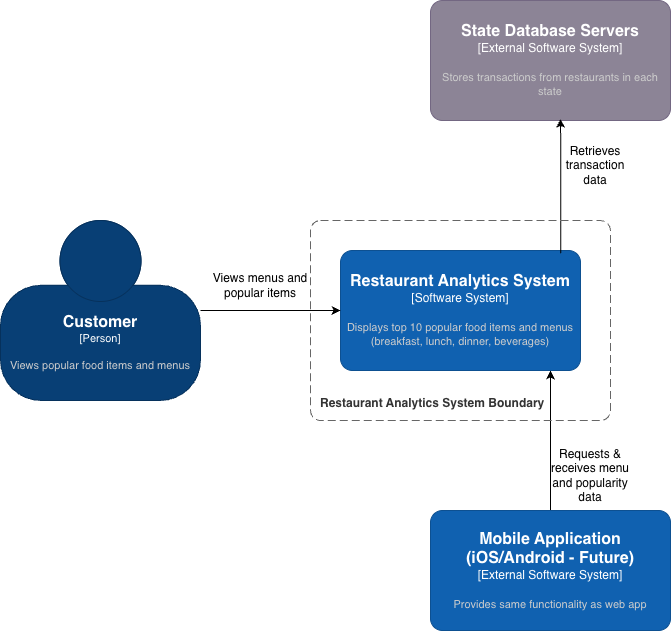

The diagram above was exported from draw.io. Its source (the exported page's mxGraphModel, read from the mxfile embedded in the PNG):
<mxGraphModel dx="1099" dy="758" grid="1" gridSize="10" guides="1" tooltips="1" connect="1" arrows="1" fold="1" page="1" pageScale="1" pageWidth="850" pageHeight="1100" math="0" shadow="0">
  <root>
    <mxCell id="0" />
    <mxCell id="1" parent="0" />
    <object placeholders="1" c4Name="Customer" c4Description="Views popular food items and menus" label="&lt;font style=&quot;font-size: 16px&quot;&gt;&lt;b&gt;%c4Name%&lt;/b&gt;&lt;/font&gt;&lt;div&gt;[%c4Type%]&lt;/div&gt;&lt;br&gt;&lt;div&gt;&lt;font style=&quot;font-size: 11px&quot;&gt;&lt;font color=&quot;#cccccc&quot;&gt;%c4Description%&lt;/font&gt;&lt;/div&gt;" c4Type="Person" id="kU5kkhtdCMgGtSn9bgkH-4">
      <mxCell parent="1" style="html=1;fontSize=11;dashed=0;whiteSpace=wrap;fillColor=#083F75;strokeColor=#06315C;fontColor=#ffffff;shape=mxgraph.c4.person2;align=center;metaEdit=1;points=[[0.5,0,0],[1,0.5,0],[1,0.75,0],[0.75,1,0],[0.5,1,0],[0.25,1,0],[0,0.75,0],[0,0.5,0]];resizable=0;" vertex="1">
        <mxGeometry height="180" width="200" x="120" y="240" as="geometry" />
      </mxCell>
    </object>
    <object placeholders="1" c4Name="State Database Servers" c4Type="External Software System" c4Description="Stores transactions from restaurants in each state" label="&lt;font style=&quot;font-size: 16px&quot;&gt;&lt;b&gt;%c4Name%&lt;/b&gt;&lt;/font&gt;&lt;div&gt;[%c4Type%]&lt;/div&gt;&lt;br&gt;&lt;div&gt;&lt;font style=&quot;font-size: 11px&quot;&gt;&lt;font color=&quot;#cccccc&quot;&gt;%c4Description%&lt;/font&gt;&lt;/div&gt;" id="kU5kkhtdCMgGtSn9bgkH-6">
      <mxCell parent="1" style="rounded=1;whiteSpace=wrap;html=1;labelBackgroundColor=none;fillColor=#8C8496;fontColor=#ffffff;align=center;arcSize=10;strokeColor=#736782;metaEdit=1;resizable=0;points=[[0.25,0,0],[0.5,0,0],[0.75,0,0],[1,0.25,0],[1,0.5,0],[1,0.75,0],[0.75,1,0],[0.5,1,0],[0.25,1,0],[0,0.75,0],[0,0.5,0],[0,0.25,0]];" vertex="1">
        <mxGeometry height="120" width="240" x="550" y="20" as="geometry" />
      </mxCell>
    </object>
    <mxCell id="kU5kkhtdCMgGtSn9bgkH-42" edge="1" parent="1" source="kU5kkhtdCMgGtSn9bgkH-7" style="edgeStyle=orthogonalEdgeStyle;rounded=0;orthogonalLoop=1;jettySize=auto;html=1;exitX=0.5;exitY=0;exitDx=0;exitDy=0;exitPerimeter=0;">
      <mxGeometry relative="1" as="geometry">
        <mxPoint x="670" y="390" as="targetPoint" />
      </mxGeometry>
    </mxCell>
    <object placeholders="1" c4Name="Mobile Application (iOS/Android - Future)" c4Type="External Software System" c4Description="Provides same functionality as web app" label="&lt;font style=&quot;font-size: 16px&quot;&gt;&lt;b&gt;%c4Name%&lt;/b&gt;&lt;/font&gt;&lt;div&gt;[%c4Type%]&lt;/div&gt;&lt;br&gt;&lt;div&gt;&lt;font style=&quot;font-size: 11px&quot;&gt;&lt;font color=&quot;#cccccc&quot;&gt;%c4Description%&lt;/font&gt;&lt;/div&gt;" id="kU5kkhtdCMgGtSn9bgkH-7">
      <mxCell parent="1" style="rounded=1;whiteSpace=wrap;html=1;labelBackgroundColor=none;fillColor=#1061B0;fontColor=#ffffff;align=center;arcSize=10;strokeColor=#0D5091;metaEdit=1;resizable=0;points=[[0.25,0,0],[0.5,0,0],[0.75,0,0],[1,0.25,0],[1,0.5,0],[1,0.75,0],[0.75,1,0],[0.5,1,0],[0.25,1,0],[0,0.75,0],[0,0.5,0],[0,0.25,0]];" vertex="1">
        <mxGeometry height="120" width="240" x="550" y="530" as="geometry" />
      </mxCell>
    </object>
    <mxCell id="kU5kkhtdCMgGtSn9bgkH-17" parent="1" style="text;html=1;whiteSpace=wrap;strokeColor=none;fillColor=none;align=center;verticalAlign=middle;rounded=0;" value="&lt;p class=&quot;p1&quot;&gt;Views menus and popular items&lt;/p&gt;" vertex="1">
      <mxGeometry height="30" width="120" x="320" y="290" as="geometry" />
    </mxCell>
    <mxCell id="kU5kkhtdCMgGtSn9bgkH-19" parent="1" style="text;html=1;whiteSpace=wrap;strokeColor=none;fillColor=none;align=center;verticalAlign=middle;rounded=0;" value="&lt;p class=&quot;p1&quot;&gt;&lt;span style=&quot;background-color: transparent; color: light-dark(rgb(0, 0, 0), rgb(255, 255, 255));&quot;&gt;Retrieves transaction data&lt;/span&gt;&lt;/p&gt;" vertex="1">
      <mxGeometry height="30" width="70" x="680" y="170" as="geometry" />
    </mxCell>
    <mxCell id="kU5kkhtdCMgGtSn9bgkH-20" parent="1" style="text;html=1;whiteSpace=wrap;strokeColor=none;fillColor=none;align=center;verticalAlign=middle;rounded=0;" value="&lt;p class=&quot;p1&quot;&gt;Requests&amp;nbsp;&lt;span style=&quot;background-color: transparent; color: light-dark(rgb(0, 0, 0), rgb(255, 255, 255));&quot;&gt;&amp;amp; receives&lt;/span&gt;&lt;span style=&quot;background-color: transparent; color: light-dark(rgb(0, 0, 0), rgb(255, 255, 255));&quot;&gt;&amp;nbsp;menu and popularity data&lt;/span&gt;&lt;/p&gt;" vertex="1">
      <mxGeometry height="30" width="60" x="680" y="480" as="geometry" />
    </mxCell>
    <object placeholders="1" c4Name="Restaurant Analytics System" c4Type="Software System" c4Description="Displays top 10 popular food items and menus (breakfast, lunch, dinner, beverages)" label="&lt;font style=&quot;font-size: 16px&quot;&gt;&lt;b&gt;%c4Name%&lt;/b&gt;&lt;/font&gt;&lt;div&gt;[%c4Type%]&lt;/div&gt;&lt;br&gt;&lt;div&gt;&lt;font style=&quot;font-size: 11px&quot;&gt;&lt;font color=&quot;#cccccc&quot;&gt;%c4Description%&lt;/font&gt;&lt;/div&gt;" id="kU5kkhtdCMgGtSn9bgkH-28">
      <mxCell parent="1" style="rounded=1;whiteSpace=wrap;html=1;labelBackgroundColor=none;fillColor=#1061B0;fontColor=#ffffff;align=center;arcSize=10;strokeColor=#0D5091;metaEdit=1;resizable=0;points=[[0.25,0,0],[0.5,0,0],[0.75,0,0],[1,0.25,0],[1,0.5,0],[1,0.75,0],[0.75,1,0],[0.5,1,0],[0.25,1,0],[0,0.75,0],[0,0.5,0],[0,0.25,0]];" vertex="1">
        <mxGeometry height="120" width="240" x="460" y="270" as="geometry" />
      </mxCell>
    </object>
    <mxCell id="kU5kkhtdCMgGtSn9bgkH-29" edge="1" parent="1" source="kU5kkhtdCMgGtSn9bgkH-4" style="edgeStyle=orthogonalEdgeStyle;rounded=0;orthogonalLoop=1;jettySize=auto;html=1;exitX=1;exitY=0.5;exitDx=0;exitDy=0;exitPerimeter=0;">
      <mxGeometry relative="1" as="geometry">
        <mxPoint x="460" y="330" as="targetPoint" />
      </mxGeometry>
    </mxCell>
    <mxCell id="kU5kkhtdCMgGtSn9bgkH-33" edge="1" parent="1" source="kU5kkhtdCMgGtSn9bgkH-28" style="edgeStyle=orthogonalEdgeStyle;rounded=0;orthogonalLoop=1;jettySize=auto;html=1;entryX=0.542;entryY=0.986;entryDx=0;entryDy=0;entryPerimeter=0;exitX=0.918;exitY=0.022;exitDx=0;exitDy=0;exitPerimeter=0;" target="kU5kkhtdCMgGtSn9bgkH-6">
      <mxGeometry relative="1" as="geometry">
        <mxPoint x="680" y="260" as="sourcePoint" />
      </mxGeometry>
    </mxCell>
    <mxCell id="kU5kkhtdCMgGtSn9bgkH-35" edge="1" parent="1" source="kU5kkhtdCMgGtSn9bgkH-19" style="edgeStyle=orthogonalEdgeStyle;rounded=0;orthogonalLoop=1;jettySize=auto;html=1;exitX=0.5;exitY=1;exitDx=0;exitDy=0;" target="kU5kkhtdCMgGtSn9bgkH-19">
      <mxGeometry relative="1" as="geometry" />
    </mxCell>
    <mxCell id="kU5kkhtdCMgGtSn9bgkH-36" edge="1" parent="1" source="kU5kkhtdCMgGtSn9bgkH-19" style="edgeStyle=orthogonalEdgeStyle;rounded=0;orthogonalLoop=1;jettySize=auto;html=1;exitX=0.5;exitY=1;exitDx=0;exitDy=0;" target="kU5kkhtdCMgGtSn9bgkH-19">
      <mxGeometry relative="1" as="geometry" />
    </mxCell>
    <object placeholders="1" c4Name="Restaurant Analytics System Boundary" c4Type="SystemScopeBoundary" c4Application="Restaurant Analytics &#10;System Boundary" label="&lt;font style=&quot;font-size: 12px&quot;&gt;&lt;b&gt;&lt;div style=&quot;text-align: left&quot;&gt;%c4Name%&lt;/div&gt;&lt;/b&gt;&lt;/font&gt;&lt;div style=&quot;text-align: left&quot;&gt;&lt;/div&gt;" id="kU5kkhtdCMgGtSn9bgkH-41">
      <mxCell parent="1" style="rounded=1;fontSize=11;whiteSpace=wrap;html=1;dashed=1;arcSize=20;fillColor=none;strokeColor=#666666;fontColor=#333333;labelBackgroundColor=none;align=left;verticalAlign=bottom;labelBorderColor=none;spacingTop=0;spacing=10;dashPattern=8 4;metaEdit=1;rotatable=0;perimeter=rectanglePerimeter;noLabel=0;labelPadding=0;allowArrows=0;connectable=0;expand=0;recursiveResize=0;editable=1;pointerEvents=0;absoluteArcSize=1;points=[[0.25,0,0],[0.5,0,0],[0.75,0,0],[1,0.25,0],[1,0.5,0],[1,0.75,0],[0.75,1,0],[0.5,1,0],[0.25,1,0],[0,0.75,0],[0,0.5,0],[0,0.25,0]];" vertex="1">
        <mxGeometry height="200" width="300" x="430" y="240" as="geometry" />
      </mxCell>
    </object>
    <mxCell id="kU5kkhtdCMgGtSn9bgkH-43" edge="1" parent="1" source="kU5kkhtdCMgGtSn9bgkH-19" style="edgeStyle=orthogonalEdgeStyle;rounded=0;orthogonalLoop=1;jettySize=auto;html=1;exitX=0.5;exitY=1;exitDx=0;exitDy=0;" target="kU5kkhtdCMgGtSn9bgkH-19">
      <mxGeometry relative="1" as="geometry" />
    </mxCell>
  </root>
</mxGraphModel>